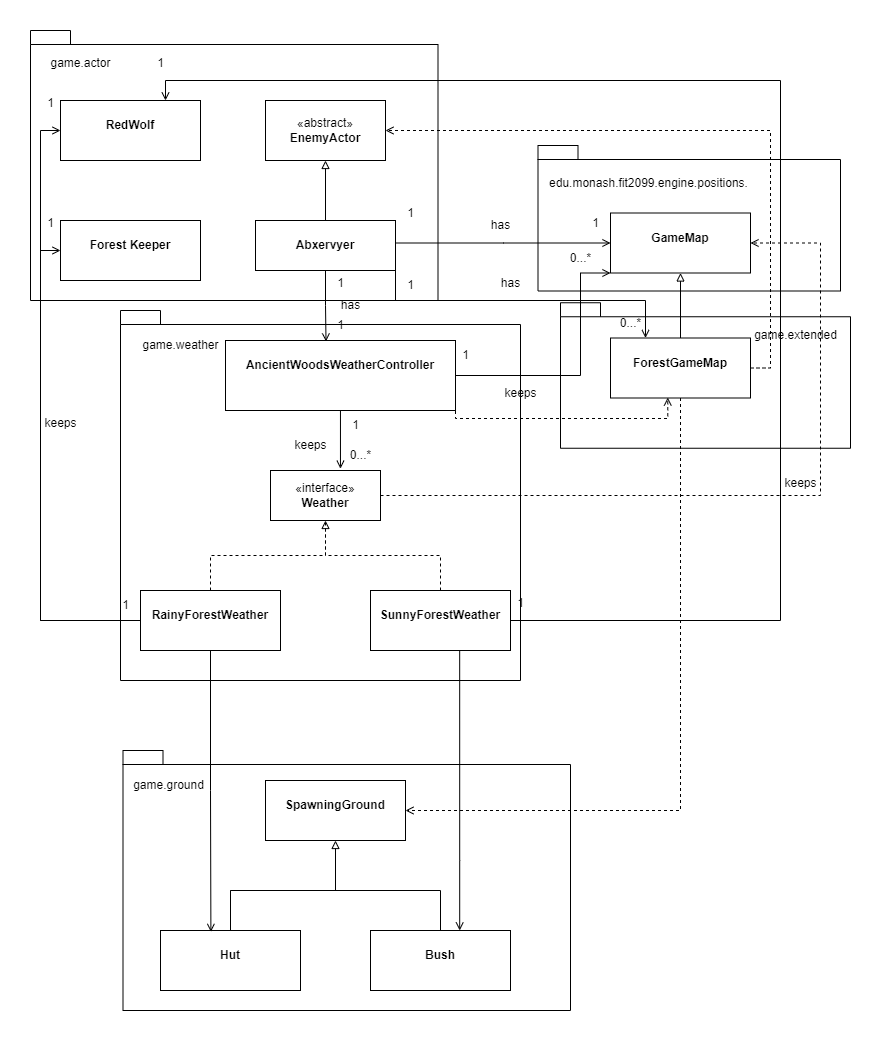

The diagram above was exported from draw.io. Its source (the exported page's mxGraphModel, read from the mxfile embedded in the PNG):
<mxGraphModel dx="1050" dy="1681" grid="1" gridSize="10" guides="1" tooltips="1" connect="1" arrows="1" fold="1" page="1" pageScale="1" pageWidth="850" pageHeight="1100" math="0" shadow="0">
  <root>
    <mxCell id="0" />
    <mxCell id="1" parent="0" />
    <mxCell id="cG1cPqBJCj5mjhicXPr7-71" value="" style="shape=folder;fontStyle=1;spacingTop=10;tabWidth=40;tabHeight=14;tabPosition=left;html=1;whiteSpace=wrap;" vertex="1" parent="1">
      <mxGeometry x="90" y="20" width="400" height="370" as="geometry" />
    </mxCell>
    <mxCell id="cG1cPqBJCj5mjhicXPr7-78" value="" style="shape=folder;fontStyle=1;spacingTop=10;tabWidth=40;tabHeight=14;tabPosition=left;html=1;whiteSpace=wrap;" vertex="1" parent="1">
      <mxGeometry x="530" y="12.25" width="290" height="145.5" as="geometry" />
    </mxCell>
    <mxCell id="cG1cPqBJCj5mjhicXPr7-75" value="" style="shape=folder;fontStyle=1;spacingTop=10;tabWidth=40;tabHeight=14;tabPosition=left;html=1;whiteSpace=wrap;" vertex="1" parent="1">
      <mxGeometry x="507.5" y="-145" width="302.5" height="145.5" as="geometry" />
    </mxCell>
    <mxCell id="cG1cPqBJCj5mjhicXPr7-73" value="" style="shape=folder;fontStyle=1;spacingTop=10;tabWidth=40;tabHeight=14;tabPosition=left;html=1;whiteSpace=wrap;" vertex="1" parent="1">
      <mxGeometry y="-260" width="407.5" height="270" as="geometry" />
    </mxCell>
    <mxCell id="cG1cPqBJCj5mjhicXPr7-68" value="" style="shape=folder;fontStyle=1;spacingTop=10;tabWidth=40;tabHeight=14;tabPosition=left;html=1;whiteSpace=wrap;" vertex="1" parent="1">
      <mxGeometry x="92.5" y="460" width="447.5" height="260" as="geometry" />
    </mxCell>
    <mxCell id="cG1cPqBJCj5mjhicXPr7-9" style="edgeStyle=orthogonalEdgeStyle;rounded=0;orthogonalLoop=1;jettySize=auto;html=1;entryX=0.5;entryY=1;entryDx=0;entryDy=0;endArrow=block;endFill=0;" edge="1" parent="1" source="cG1cPqBJCj5mjhicXPr7-3" target="cG1cPqBJCj5mjhicXPr7-8">
      <mxGeometry relative="1" as="geometry" />
    </mxCell>
    <mxCell id="cG1cPqBJCj5mjhicXPr7-30" style="edgeStyle=orthogonalEdgeStyle;rounded=0;orthogonalLoop=1;jettySize=auto;html=1;entryX=0;entryY=0.5;entryDx=0;entryDy=0;endArrow=open;endFill=0;" edge="1" parent="1" source="cG1cPqBJCj5mjhicXPr7-3" target="cG1cPqBJCj5mjhicXPr7-23">
      <mxGeometry relative="1" as="geometry">
        <mxPoint x="570" y="-45" as="targetPoint" />
        <Array as="points">
          <mxPoint x="473" y="-47" />
        </Array>
      </mxGeometry>
    </mxCell>
    <mxCell id="cG1cPqBJCj5mjhicXPr7-36" style="edgeStyle=orthogonalEdgeStyle;rounded=0;orthogonalLoop=1;jettySize=auto;html=1;exitX=1;exitY=0.75;exitDx=0;exitDy=0;entryX=0.25;entryY=0;entryDx=0;entryDy=0;endArrow=open;endFill=0;" edge="1" parent="1" source="cG1cPqBJCj5mjhicXPr7-3" target="cG1cPqBJCj5mjhicXPr7-24">
      <mxGeometry relative="1" as="geometry">
        <Array as="points">
          <mxPoint x="365" y="10" />
          <mxPoint x="615" y="10" />
        </Array>
      </mxGeometry>
    </mxCell>
    <mxCell id="cG1cPqBJCj5mjhicXPr7-3" value="&lt;p style=&quot;margin:0px;margin-top:4px;text-align:center;&quot;&gt;&lt;br&gt;&lt;b&gt;Abxervyer&lt;/b&gt;&lt;/p&gt;" style="verticalAlign=top;align=left;overflow=fill;fontSize=12;fontFamily=Helvetica;html=1;whiteSpace=wrap;" vertex="1" parent="1">
      <mxGeometry x="225" y="-70" width="140" height="50" as="geometry" />
    </mxCell>
    <mxCell id="cG1cPqBJCj5mjhicXPr7-4" value="&lt;p style=&quot;margin:0px;margin-top:4px;text-align:center;&quot;&gt;&lt;br&gt;&lt;b&gt;AncientWoodsWeatherController&lt;/b&gt;&lt;/p&gt;" style="verticalAlign=top;align=left;overflow=fill;fontSize=12;fontFamily=Helvetica;html=1;whiteSpace=wrap;" vertex="1" parent="1">
      <mxGeometry x="195" y="50" width="230" height="70" as="geometry" />
    </mxCell>
    <mxCell id="cG1cPqBJCj5mjhicXPr7-19" style="edgeStyle=orthogonalEdgeStyle;rounded=0;orthogonalLoop=1;jettySize=auto;html=1;exitX=0.5;exitY=0;exitDx=0;exitDy=0;entryX=0.5;entryY=1;entryDx=0;entryDy=0;dashed=1;endArrow=block;endFill=0;" edge="1" parent="1" source="cG1cPqBJCj5mjhicXPr7-5" target="cG1cPqBJCj5mjhicXPr7-7">
      <mxGeometry relative="1" as="geometry" />
    </mxCell>
    <mxCell id="cG1cPqBJCj5mjhicXPr7-44" style="edgeStyle=orthogonalEdgeStyle;rounded=0;orthogonalLoop=1;jettySize=auto;html=1;exitX=0;exitY=0.5;exitDx=0;exitDy=0;entryX=0;entryY=0.5;entryDx=0;entryDy=0;endArrow=open;endFill=0;" edge="1" parent="1" source="cG1cPqBJCj5mjhicXPr7-5" target="cG1cPqBJCj5mjhicXPr7-43">
      <mxGeometry relative="1" as="geometry" />
    </mxCell>
    <mxCell id="cG1cPqBJCj5mjhicXPr7-45" style="edgeStyle=orthogonalEdgeStyle;rounded=0;orthogonalLoop=1;jettySize=auto;html=1;exitX=0;exitY=0.25;exitDx=0;exitDy=0;entryX=0;entryY=0.5;entryDx=0;entryDy=0;endArrow=open;endFill=0;" edge="1" parent="1" source="cG1cPqBJCj5mjhicXPr7-5" target="cG1cPqBJCj5mjhicXPr7-42">
      <mxGeometry relative="1" as="geometry">
        <Array as="points">
          <mxPoint x="110" y="330" />
          <mxPoint x="10" y="330" />
          <mxPoint x="10" y="-160" />
        </Array>
      </mxGeometry>
    </mxCell>
    <mxCell id="cG1cPqBJCj5mjhicXPr7-5" value="&lt;p style=&quot;margin:0px;margin-top:4px;text-align:center;&quot;&gt;&lt;br&gt;&lt;b&gt;RainyForestWeather&lt;/b&gt;&lt;/p&gt;" style="verticalAlign=top;align=left;overflow=fill;fontSize=12;fontFamily=Helvetica;html=1;whiteSpace=wrap;" vertex="1" parent="1">
      <mxGeometry x="110" y="300" width="140" height="60" as="geometry" />
    </mxCell>
    <mxCell id="cG1cPqBJCj5mjhicXPr7-21" style="edgeStyle=orthogonalEdgeStyle;rounded=0;orthogonalLoop=1;jettySize=auto;html=1;exitX=0.5;exitY=0;exitDx=0;exitDy=0;entryX=0.5;entryY=1;entryDx=0;entryDy=0;endArrow=none;endFill=0;dashed=1;" edge="1" parent="1" source="cG1cPqBJCj5mjhicXPr7-6" target="cG1cPqBJCj5mjhicXPr7-7">
      <mxGeometry relative="1" as="geometry" />
    </mxCell>
    <mxCell id="cG1cPqBJCj5mjhicXPr7-47" style="edgeStyle=orthogonalEdgeStyle;rounded=0;orthogonalLoop=1;jettySize=auto;html=1;entryX=0.75;entryY=0;entryDx=0;entryDy=0;endArrow=open;endFill=0;" edge="1" parent="1" source="cG1cPqBJCj5mjhicXPr7-6" target="cG1cPqBJCj5mjhicXPr7-42">
      <mxGeometry relative="1" as="geometry">
        <Array as="points">
          <mxPoint x="750" y="330" />
          <mxPoint x="750" y="-210" />
          <mxPoint x="135" y="-210" />
        </Array>
      </mxGeometry>
    </mxCell>
    <mxCell id="cG1cPqBJCj5mjhicXPr7-62" style="edgeStyle=orthogonalEdgeStyle;rounded=0;orthogonalLoop=1;jettySize=auto;html=1;exitX=0.637;exitY=0.997;exitDx=0;exitDy=0;exitPerimeter=0;endArrow=open;endFill=0;" edge="1" parent="1" source="cG1cPqBJCj5mjhicXPr7-6" target="cG1cPqBJCj5mjhicXPr7-41">
      <mxGeometry relative="1" as="geometry">
        <Array as="points">
          <mxPoint x="429" y="570" />
          <mxPoint x="429" y="570" />
        </Array>
      </mxGeometry>
    </mxCell>
    <mxCell id="cG1cPqBJCj5mjhicXPr7-6" value="&lt;p style=&quot;margin:0px;margin-top:4px;text-align:center;&quot;&gt;&lt;br&gt;&lt;b&gt;SunnyForestWeather&lt;/b&gt;&lt;/p&gt;" style="verticalAlign=top;align=left;overflow=fill;fontSize=12;fontFamily=Helvetica;html=1;whiteSpace=wrap;" vertex="1" parent="1">
      <mxGeometry x="340" y="300" width="140" height="60" as="geometry" />
    </mxCell>
    <mxCell id="cG1cPqBJCj5mjhicXPr7-67" style="edgeStyle=orthogonalEdgeStyle;rounded=0;orthogonalLoop=1;jettySize=auto;html=1;exitX=1;exitY=0.5;exitDx=0;exitDy=0;entryX=1;entryY=0.5;entryDx=0;entryDy=0;endArrow=open;endFill=0;dashed=1;" edge="1" parent="1" source="cG1cPqBJCj5mjhicXPr7-7" target="cG1cPqBJCj5mjhicXPr7-23">
      <mxGeometry relative="1" as="geometry">
        <Array as="points">
          <mxPoint x="790" y="205" />
          <mxPoint x="790" y="-47" />
        </Array>
      </mxGeometry>
    </mxCell>
    <mxCell id="cG1cPqBJCj5mjhicXPr7-7" value="«interface»&lt;br&gt;&lt;b&gt;Weather&lt;/b&gt;" style="html=1;whiteSpace=wrap;" vertex="1" parent="1">
      <mxGeometry x="240" y="180" width="110" height="50" as="geometry" />
    </mxCell>
    <mxCell id="cG1cPqBJCj5mjhicXPr7-8" value="«abstract»&lt;br&gt;&lt;b&gt;EnemyActor&lt;/b&gt;" style="html=1;whiteSpace=wrap;" vertex="1" parent="1">
      <mxGeometry x="235" y="-190" width="120" height="60" as="geometry" />
    </mxCell>
    <mxCell id="cG1cPqBJCj5mjhicXPr7-10" style="edgeStyle=orthogonalEdgeStyle;rounded=0;orthogonalLoop=1;jettySize=auto;html=1;entryX=0.437;entryY=0.014;entryDx=0;entryDy=0;entryPerimeter=0;endArrow=open;endFill=0;" edge="1" parent="1" source="cG1cPqBJCj5mjhicXPr7-3" target="cG1cPqBJCj5mjhicXPr7-4">
      <mxGeometry relative="1" as="geometry" />
    </mxCell>
    <mxCell id="cG1cPqBJCj5mjhicXPr7-11" value="1" style="text;html=1;align=center;verticalAlign=middle;resizable=0;points=[];autosize=1;strokeColor=none;fillColor=none;" vertex="1" parent="1">
      <mxGeometry x="295" y="-22" width="30" height="30" as="geometry" />
    </mxCell>
    <mxCell id="cG1cPqBJCj5mjhicXPr7-12" value="1" style="text;html=1;align=center;verticalAlign=middle;resizable=0;points=[];autosize=1;strokeColor=none;fillColor=none;" vertex="1" parent="1">
      <mxGeometry x="295" y="20" width="30" height="30" as="geometry" />
    </mxCell>
    <mxCell id="cG1cPqBJCj5mjhicXPr7-13" value="has" style="text;html=1;align=center;verticalAlign=middle;resizable=0;points=[];autosize=1;strokeColor=none;fillColor=none;" vertex="1" parent="1">
      <mxGeometry x="300" width="40" height="30" as="geometry" />
    </mxCell>
    <mxCell id="cG1cPqBJCj5mjhicXPr7-15" style="edgeStyle=orthogonalEdgeStyle;rounded=0;orthogonalLoop=1;jettySize=auto;html=1;entryX=0.636;entryY=-0.036;entryDx=0;entryDy=0;entryPerimeter=0;endArrow=open;endFill=0;" edge="1" parent="1" source="cG1cPqBJCj5mjhicXPr7-4" target="cG1cPqBJCj5mjhicXPr7-7">
      <mxGeometry relative="1" as="geometry" />
    </mxCell>
    <mxCell id="cG1cPqBJCj5mjhicXPr7-16" value="1" style="text;html=1;align=center;verticalAlign=middle;resizable=0;points=[];autosize=1;strokeColor=none;fillColor=none;" vertex="1" parent="1">
      <mxGeometry x="310" y="120" width="30" height="30" as="geometry" />
    </mxCell>
    <mxCell id="cG1cPqBJCj5mjhicXPr7-17" value="0...*" style="text;html=1;align=center;verticalAlign=middle;resizable=0;points=[];autosize=1;strokeColor=none;fillColor=none;" vertex="1" parent="1">
      <mxGeometry x="310" y="150" width="40" height="30" as="geometry" />
    </mxCell>
    <mxCell id="cG1cPqBJCj5mjhicXPr7-18" value="keeps" style="text;html=1;align=center;verticalAlign=middle;resizable=0;points=[];autosize=1;strokeColor=none;fillColor=none;" vertex="1" parent="1">
      <mxGeometry x="250" y="140" width="60" height="30" as="geometry" />
    </mxCell>
    <mxCell id="cG1cPqBJCj5mjhicXPr7-23" value="&lt;p style=&quot;margin:0px;margin-top:4px;text-align:center;&quot;&gt;&lt;br&gt;&lt;b&gt;GameMap&lt;/b&gt;&lt;/p&gt;" style="verticalAlign=top;align=left;overflow=fill;fontSize=12;fontFamily=Helvetica;html=1;whiteSpace=wrap;" vertex="1" parent="1">
      <mxGeometry x="580" y="-77.5" width="140" height="60" as="geometry" />
    </mxCell>
    <mxCell id="cG1cPqBJCj5mjhicXPr7-25" style="edgeStyle=orthogonalEdgeStyle;rounded=0;orthogonalLoop=1;jettySize=auto;html=1;entryX=0.5;entryY=1;entryDx=0;entryDy=0;endArrow=block;endFill=0;" edge="1" parent="1" source="cG1cPqBJCj5mjhicXPr7-24" target="cG1cPqBJCj5mjhicXPr7-23">
      <mxGeometry relative="1" as="geometry" />
    </mxCell>
    <mxCell id="cG1cPqBJCj5mjhicXPr7-63" style="edgeStyle=orthogonalEdgeStyle;rounded=0;orthogonalLoop=1;jettySize=auto;html=1;exitX=0.5;exitY=1;exitDx=0;exitDy=0;entryX=1;entryY=0.5;entryDx=0;entryDy=0;endArrow=open;endFill=0;dashed=1;" edge="1" parent="1" source="cG1cPqBJCj5mjhicXPr7-24" target="cG1cPqBJCj5mjhicXPr7-56">
      <mxGeometry relative="1" as="geometry" />
    </mxCell>
    <mxCell id="cG1cPqBJCj5mjhicXPr7-64" style="edgeStyle=orthogonalEdgeStyle;rounded=0;orthogonalLoop=1;jettySize=auto;html=1;exitX=1;exitY=0.5;exitDx=0;exitDy=0;entryX=1;entryY=0.5;entryDx=0;entryDy=0;endArrow=open;endFill=0;dashed=1;" edge="1" parent="1" source="cG1cPqBJCj5mjhicXPr7-24" target="cG1cPqBJCj5mjhicXPr7-8">
      <mxGeometry relative="1" as="geometry" />
    </mxCell>
    <mxCell id="cG1cPqBJCj5mjhicXPr7-24" value="&lt;p style=&quot;margin:0px;margin-top:4px;text-align:center;&quot;&gt;&lt;br&gt;&lt;b&gt;ForestGameMap&lt;/b&gt;&lt;/p&gt;" style="verticalAlign=top;align=left;overflow=fill;fontSize=12;fontFamily=Helvetica;html=1;whiteSpace=wrap;" vertex="1" parent="1">
      <mxGeometry x="580" y="47.5" width="140" height="60" as="geometry" />
    </mxCell>
    <mxCell id="cG1cPqBJCj5mjhicXPr7-26" style="edgeStyle=orthogonalEdgeStyle;rounded=0;orthogonalLoop=1;jettySize=auto;html=1;exitX=1;exitY=0.5;exitDx=0;exitDy=0;entryX=0;entryY=1;entryDx=0;entryDy=0;endArrow=open;endFill=0;" edge="1" parent="1" source="cG1cPqBJCj5mjhicXPr7-4" target="cG1cPqBJCj5mjhicXPr7-23">
      <mxGeometry relative="1" as="geometry">
        <Array as="points">
          <mxPoint x="550" y="85" />
          <mxPoint x="550" y="-17" />
        </Array>
      </mxGeometry>
    </mxCell>
    <mxCell id="cG1cPqBJCj5mjhicXPr7-27" value="1" style="text;html=1;align=center;verticalAlign=middle;resizable=0;points=[];autosize=1;strokeColor=none;fillColor=none;" vertex="1" parent="1">
      <mxGeometry x="420" y="50" width="30" height="30" as="geometry" />
    </mxCell>
    <mxCell id="cG1cPqBJCj5mjhicXPr7-28" value="0...*" style="text;html=1;align=center;verticalAlign=middle;resizable=0;points=[];autosize=1;strokeColor=none;fillColor=none;" vertex="1" parent="1">
      <mxGeometry x="530" y="-47.5" width="40" height="30" as="geometry" />
    </mxCell>
    <mxCell id="cG1cPqBJCj5mjhicXPr7-29" value="keeps" style="text;html=1;align=center;verticalAlign=middle;resizable=0;points=[];autosize=1;strokeColor=none;fillColor=none;" vertex="1" parent="1">
      <mxGeometry x="460" y="88" width="60" height="30" as="geometry" />
    </mxCell>
    <mxCell id="cG1cPqBJCj5mjhicXPr7-32" value="1" style="text;html=1;align=center;verticalAlign=middle;resizable=0;points=[];autosize=1;strokeColor=none;fillColor=none;" vertex="1" parent="1">
      <mxGeometry x="365" y="-92" width="30" height="30" as="geometry" />
    </mxCell>
    <mxCell id="cG1cPqBJCj5mjhicXPr7-33" value="1" style="text;html=1;align=center;verticalAlign=middle;resizable=0;points=[];autosize=1;strokeColor=none;fillColor=none;" vertex="1" parent="1">
      <mxGeometry x="550" y="-82" width="30" height="30" as="geometry" />
    </mxCell>
    <mxCell id="cG1cPqBJCj5mjhicXPr7-35" value="has" style="text;html=1;align=center;verticalAlign=middle;resizable=0;points=[];autosize=1;strokeColor=none;fillColor=none;" vertex="1" parent="1">
      <mxGeometry x="450" y="-80" width="40" height="30" as="geometry" />
    </mxCell>
    <mxCell id="cG1cPqBJCj5mjhicXPr7-37" value="1" style="text;html=1;align=center;verticalAlign=middle;resizable=0;points=[];autosize=1;strokeColor=none;fillColor=none;" vertex="1" parent="1">
      <mxGeometry x="365" y="-20" width="30" height="30" as="geometry" />
    </mxCell>
    <mxCell id="cG1cPqBJCj5mjhicXPr7-38" value="0...*" style="text;html=1;align=center;verticalAlign=middle;resizable=0;points=[];autosize=1;strokeColor=none;fillColor=none;" vertex="1" parent="1">
      <mxGeometry x="580" y="17.5" width="40" height="30" as="geometry" />
    </mxCell>
    <mxCell id="cG1cPqBJCj5mjhicXPr7-39" value="has" style="text;html=1;align=center;verticalAlign=middle;resizable=0;points=[];autosize=1;strokeColor=none;fillColor=none;" vertex="1" parent="1">
      <mxGeometry x="460" y="-22" width="40" height="30" as="geometry" />
    </mxCell>
    <mxCell id="cG1cPqBJCj5mjhicXPr7-59" style="edgeStyle=orthogonalEdgeStyle;rounded=0;orthogonalLoop=1;jettySize=auto;html=1;exitX=0.5;exitY=0;exitDx=0;exitDy=0;entryX=0.5;entryY=1;entryDx=0;entryDy=0;endArrow=block;endFill=0;" edge="1" parent="1" source="cG1cPqBJCj5mjhicXPr7-40" target="cG1cPqBJCj5mjhicXPr7-56">
      <mxGeometry relative="1" as="geometry">
        <Array as="points">
          <mxPoint x="200" y="600" />
          <mxPoint x="305" y="600" />
        </Array>
      </mxGeometry>
    </mxCell>
    <mxCell id="cG1cPqBJCj5mjhicXPr7-40" value="&lt;p style=&quot;margin:0px;margin-top:4px;text-align:center;&quot;&gt;&lt;br&gt;&lt;b&gt;Hut&lt;/b&gt;&lt;/p&gt;" style="verticalAlign=top;align=left;overflow=fill;fontSize=12;fontFamily=Helvetica;html=1;whiteSpace=wrap;" vertex="1" parent="1">
      <mxGeometry x="130" y="640" width="140" height="60" as="geometry" />
    </mxCell>
    <mxCell id="cG1cPqBJCj5mjhicXPr7-60" style="edgeStyle=orthogonalEdgeStyle;rounded=0;orthogonalLoop=1;jettySize=auto;html=1;endArrow=none;endFill=0;" edge="1" parent="1" source="cG1cPqBJCj5mjhicXPr7-41">
      <mxGeometry relative="1" as="geometry">
        <mxPoint x="200" y="600" as="targetPoint" />
        <Array as="points">
          <mxPoint x="410" y="600" />
          <mxPoint x="201" y="600" />
        </Array>
      </mxGeometry>
    </mxCell>
    <mxCell id="cG1cPqBJCj5mjhicXPr7-41" value="&lt;p style=&quot;margin:0px;margin-top:4px;text-align:center;&quot;&gt;&lt;br&gt;&lt;b&gt;Bush&lt;/b&gt;&lt;/p&gt;" style="verticalAlign=top;align=left;overflow=fill;fontSize=12;fontFamily=Helvetica;html=1;whiteSpace=wrap;" vertex="1" parent="1">
      <mxGeometry x="340" y="640" width="140" height="60" as="geometry" />
    </mxCell>
    <mxCell id="cG1cPqBJCj5mjhicXPr7-42" value="&lt;p style=&quot;margin:0px;margin-top:4px;text-align:center;&quot;&gt;&lt;br&gt;&lt;b&gt;RedWolf&lt;/b&gt;&lt;/p&gt;" style="verticalAlign=top;align=left;overflow=fill;fontSize=12;fontFamily=Helvetica;html=1;whiteSpace=wrap;" vertex="1" parent="1">
      <mxGeometry x="30" y="-190" width="140" height="60" as="geometry" />
    </mxCell>
    <mxCell id="cG1cPqBJCj5mjhicXPr7-43" value="&lt;p style=&quot;margin:0px;margin-top:4px;text-align:center;&quot;&gt;&lt;br&gt;&lt;b&gt;Forest Keeper&lt;/b&gt;&lt;/p&gt;" style="verticalAlign=top;align=left;overflow=fill;fontSize=12;fontFamily=Helvetica;html=1;whiteSpace=wrap;" vertex="1" parent="1">
      <mxGeometry x="30" y="-70" width="140" height="60" as="geometry" />
    </mxCell>
    <mxCell id="cG1cPqBJCj5mjhicXPr7-48" value="1" style="text;html=1;align=center;verticalAlign=middle;resizable=0;points=[];autosize=1;strokeColor=none;fillColor=none;" vertex="1" parent="1">
      <mxGeometry x="80" y="300" width="30" height="30" as="geometry" />
    </mxCell>
    <mxCell id="cG1cPqBJCj5mjhicXPr7-49" value="1" style="text;html=1;align=center;verticalAlign=middle;resizable=0;points=[];autosize=1;strokeColor=none;fillColor=none;" vertex="1" parent="1">
      <mxGeometry x="475" y="298" width="30" height="30" as="geometry" />
    </mxCell>
    <mxCell id="cG1cPqBJCj5mjhicXPr7-50" value="1" style="text;html=1;align=center;verticalAlign=middle;resizable=0;points=[];autosize=1;strokeColor=none;fillColor=none;" vertex="1" parent="1">
      <mxGeometry x="115" y="-242" width="30" height="30" as="geometry" />
    </mxCell>
    <mxCell id="cG1cPqBJCj5mjhicXPr7-51" value="1" style="text;html=1;align=center;verticalAlign=middle;resizable=0;points=[];autosize=1;strokeColor=none;fillColor=none;" vertex="1" parent="1">
      <mxGeometry x="5" y="-202" width="30" height="30" as="geometry" />
    </mxCell>
    <mxCell id="cG1cPqBJCj5mjhicXPr7-52" value="1" style="text;html=1;align=center;verticalAlign=middle;resizable=0;points=[];autosize=1;strokeColor=none;fillColor=none;" vertex="1" parent="1">
      <mxGeometry x="5" y="-82" width="30" height="30" as="geometry" />
    </mxCell>
    <mxCell id="cG1cPqBJCj5mjhicXPr7-53" value="keeps" style="text;html=1;align=center;verticalAlign=middle;resizable=0;points=[];autosize=1;strokeColor=none;fillColor=none;" vertex="1" parent="1">
      <mxGeometry y="118" width="60" height="30" as="geometry" />
    </mxCell>
    <mxCell id="cG1cPqBJCj5mjhicXPr7-55" value="keeps" style="text;html=1;align=center;verticalAlign=middle;resizable=0;points=[];autosize=1;strokeColor=none;fillColor=none;" vertex="1" parent="1">
      <mxGeometry x="740" y="178" width="60" height="30" as="geometry" />
    </mxCell>
    <mxCell id="cG1cPqBJCj5mjhicXPr7-56" value="&lt;p style=&quot;margin:0px;margin-top:4px;text-align:center;&quot;&gt;&lt;br&gt;&lt;b&gt;SpawningGround&lt;/b&gt;&lt;/p&gt;" style="verticalAlign=top;align=left;overflow=fill;fontSize=12;fontFamily=Helvetica;html=1;whiteSpace=wrap;" vertex="1" parent="1">
      <mxGeometry x="235" y="490" width="140" height="60" as="geometry" />
    </mxCell>
    <mxCell id="cG1cPqBJCj5mjhicXPr7-61" style="edgeStyle=orthogonalEdgeStyle;rounded=0;orthogonalLoop=1;jettySize=auto;html=1;exitX=0.5;exitY=1;exitDx=0;exitDy=0;entryX=0.36;entryY=0.023;entryDx=0;entryDy=0;entryPerimeter=0;endArrow=open;endFill=0;" edge="1" parent="1" source="cG1cPqBJCj5mjhicXPr7-5" target="cG1cPqBJCj5mjhicXPr7-40">
      <mxGeometry relative="1" as="geometry" />
    </mxCell>
    <mxCell id="cG1cPqBJCj5mjhicXPr7-66" style="edgeStyle=orthogonalEdgeStyle;rounded=0;orthogonalLoop=1;jettySize=auto;html=1;exitX=1;exitY=0.75;exitDx=0;exitDy=0;entryX=0.409;entryY=0.992;entryDx=0;entryDy=0;entryPerimeter=0;endArrow=open;endFill=0;dashed=1;" edge="1" parent="1" source="cG1cPqBJCj5mjhicXPr7-4" target="cG1cPqBJCj5mjhicXPr7-24">
      <mxGeometry relative="1" as="geometry">
        <Array as="points">
          <mxPoint x="425" y="128" />
          <mxPoint x="637" y="128" />
        </Array>
      </mxGeometry>
    </mxCell>
    <mxCell id="cG1cPqBJCj5mjhicXPr7-70" value="game.ground" style="text;html=1;align=center;verticalAlign=middle;resizable=0;points=[];autosize=1;strokeColor=none;fillColor=none;" vertex="1" parent="1">
      <mxGeometry x="92.5" y="480" width="90" height="30" as="geometry" />
    </mxCell>
    <mxCell id="cG1cPqBJCj5mjhicXPr7-72" value="game.weather" style="text;html=1;align=center;verticalAlign=middle;resizable=0;points=[];autosize=1;strokeColor=none;fillColor=none;" vertex="1" parent="1">
      <mxGeometry x="100" y="40" width="100" height="30" as="geometry" />
    </mxCell>
    <mxCell id="cG1cPqBJCj5mjhicXPr7-74" value="game.actor" style="text;html=1;align=center;verticalAlign=middle;resizable=0;points=[];autosize=1;strokeColor=none;fillColor=none;" vertex="1" parent="1">
      <mxGeometry x="10" y="-242" width="80" height="30" as="geometry" />
    </mxCell>
    <mxCell id="cG1cPqBJCj5mjhicXPr7-77" value="edu.monash.fit2099.engine.positions." style="text;html=1;align=center;verticalAlign=middle;resizable=0;points=[];autosize=1;strokeColor=none;fillColor=none;" vertex="1" parent="1">
      <mxGeometry x="507.5" y="-122" width="220" height="30" as="geometry" />
    </mxCell>
    <mxCell id="cG1cPqBJCj5mjhicXPr7-79" value="game.extended" style="text;html=1;align=center;verticalAlign=middle;resizable=0;points=[];autosize=1;strokeColor=none;fillColor=none;" vertex="1" parent="1">
      <mxGeometry x="710" y="30" width="110" height="30" as="geometry" />
    </mxCell>
  </root>
</mxGraphModel>